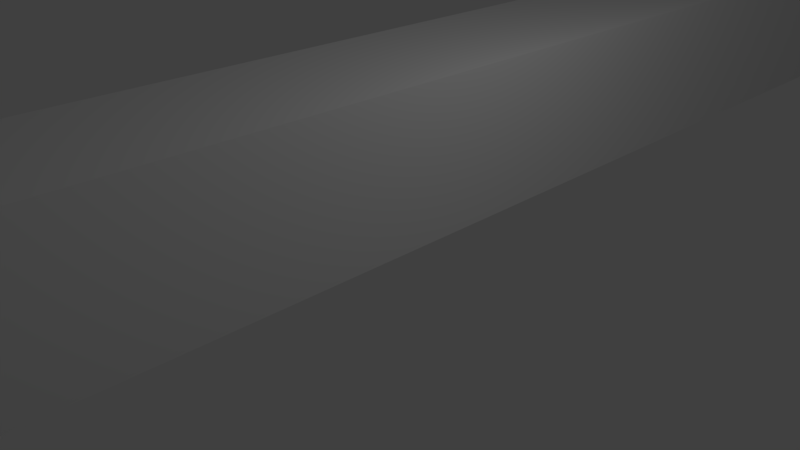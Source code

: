 # Source: wallHeight.blend  (saved by Blender 2.79.0; exported with 4.5.12 LTS)
import bpy
from mathutils import Matrix  # noqa: F401  (used for matrix-valued properties, if any)

bpy.ops.wm.read_factory_settings(use_empty=True)
scene = bpy.context.scene
scene.name = 'Scene'

# ---- collections
col_collection_1 = bpy.data.collections.new('Collection 1'); scene.collection.children.link(col_collection_1)

# ---- materials (node trees are filled in below, after node groups)
mat_material = bpy.data.materials.new('Material')
mat_material.alpha_threshold = 0.0
mat_material.use_transparent_shadow = False
mat_material.roughness = 0.5
mat_material.line_color = (0.0, 0.0, 0.0, 1.0)

# ---- material node trees

# ---- world
world_world = bpy.data.worlds.new('World'); scene.world = world_world
world_world.color = (0.05088, 0.05088, 0.05088)
world_world.use_sun_shadow = False
world_world.sun_shadow_jitter_overblur = 0.0
world_world.cycles.sampling_method = 'MANUAL'

# ---- cameras
cam_camera = bpy.data.cameras.new('Camera')
cam_camera.clip_end = 100.0
cam_camera.lens = 35.0
cam_camera.sensor_width = 32.0
cam_camera.sensor_height = 18.0
cam_camera.ortho_scale = 7.314
cam_camera.dof.focus_distance = 0.0
cam_camera.dof.aperture_fstop = 128.0

# ---- lights
light_lamp = bpy.data.lights.new('Lamp', 'POINT')
light_lamp.transmission_factor = 0.0
light_lamp.cutoff_distance = 30.0
light_lamp.energy = 100.0
light_lamp.shadow_buffer_clip_start = 1.001
light_lamp.shadow_soft_size = 0.1
light_lamp.shadow_maximum_resolution = 0.006
light_lamp.use_absolute_resolution = True

# ---- meshes
me_cube = bpy.data.meshes.new('Cube')
me_cube.from_pydata([(1.0, 10.0, 0.5), (1.0, -10.0, 0.5), (-1.0, -10.0, 0.5), (-1.0, 10.0, 0.5), (1.0, 10.0, 2.5), (1.0, -10.0, 2.5), (-1.0, -10.0, 2.5), (-1.0, 10.0, 2.5)], [], [(0, 1, 2, 3), (4, 7, 6, 5), (0, 4, 5, 1), (1, 5, 6, 2), (2, 6, 7, 3), (4, 0, 3, 7)])
_uv = me_cube.uv_layers.new(name='UVMap')
_uv.uv.foreach_set('vector', [0.4459, 0.002488, 0.4459, 0.9975, 0.3032, 0.9975, 0.3032, 0.002488, 0.003567, 0.002488, 0.1462, 0.002488, 0.1462, 0.9975, 0.003567, 0.9975, 0.5957, 0.9975, 0.453, 0.9975, 0.453, 0.002488, 0.5957, 0.002488, 0.6028, 0.107, 0.7455, 0.107, 0.7455, 0.2065, 0.6028, 0.2065, 0.296, 0.9975, 0.1534, 0.9975, 0.1534, 0.002488, 0.296, 0.002488, 0.6028, 0.002488, 0.7455, 0.002488, 0.7455, 0.102, 0.6028, 0.102])
me_cube.materials.append(mat_material)
me_cube.use_remesh_preserve_volume = False
me_cube.use_remesh_preserve_attributes = False
me_cube.use_mirror_vertex_groups = False
me_cube.update()

# ---- objects
ob_cube = bpy.data.objects.new('Cube', me_cube)
ob_lamp = bpy.data.objects.new('Lamp', light_lamp)
ob_camera = bpy.data.objects.new('Camera', cam_camera)

# ---- transforms, parenting, visibility, modifiers, constraints
ob_cube.location = (0.0, 0.0, 0.0)
ob_cube.lock_rotations_4d = False
ob_cube.empty_display_type = 'ARROWS'
ob_cube.lineart.crease_threshold = 0.0
ob_lamp.location = (4.076, 1.005, 5.904)
ob_lamp.rotation_euler = (0.6503, 0.05522, 1.866)
ob_lamp.lock_rotations_4d = False
ob_lamp.empty_display_type = 'ARROWS'
ob_lamp.color = (0.0, 0.0, 0.0, 0.0)
ob_lamp.lineart.crease_threshold = 0.0
ob_camera.location = (7.481, -6.508, 5.344)
ob_camera.rotation_euler = (1.109, 0.0, 0.8149)
ob_camera.lock_rotations_4d = False
ob_camera.empty_display_type = 'ARROWS'
ob_camera.color = (0.0, 0.0, 0.0, 0.0)
ob_camera.display_type = 'WIRE'
ob_camera.lineart.crease_threshold = 0.0

# ---- collection membership
col_collection_1.objects.link(ob_cube)
col_collection_1.objects.link(ob_lamp)
col_collection_1.objects.link(ob_camera)

# ---- scene / render settings (as saved in the file)
scene.camera = ob_camera
scene.frame_start = 1; scene.frame_end = 250; scene.frame_set(1)
scene.render.engine = 'BLENDER_EEVEE_NEXT'
scene.render.resolution_percentage = 50
scene.render.dither_intensity = 0.0
scene.cycles.use_denoising = False
scene.cycles.samples = 128
scene.cycles.sampling_pattern = 'TABULATED_SOBOL'
scene.cycles.use_adaptive_sampling = False
scene.cycles.use_light_tree = False
scene.cycles.blur_glossy = 0.0
scene.cycles.sample_clamp_indirect = 0.0
scene.view_settings.view_transform = 'Standard'
bpy.context.view_layer.update()
